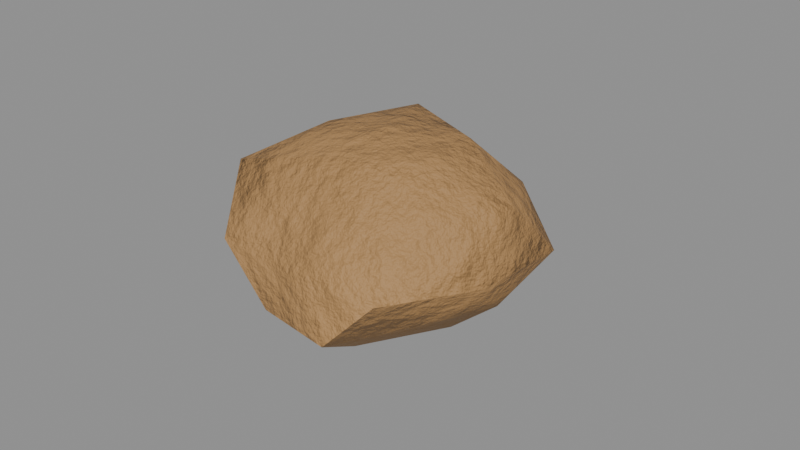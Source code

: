 # Source: food_potato.blend  (saved by Blender 5.0.119; exported with 4.5.12 LTS)
import bpy
from mathutils import Matrix  # noqa: F401  (used for matrix-valued properties, if any)

bpy.ops.wm.read_factory_settings(use_empty=True)
scene = bpy.context.scene
scene.name = 'food_potato'

# ---- collections
col_food_potato = bpy.data.collections.new('food_potato'); scene.collection.children.link(col_food_potato)

# ---- materials (node trees are filled in below, after node groups)
mat_item_a88050_7 = bpy.data.materials.new('Item_a88050_7')

# ---- material node trees
mat_item_a88050_7.use_nodes = True; mat_item_a88050_7.node_tree.nodes.clear()
_N = mat_item_a88050_7.node_tree.nodes; _L = mat_item_a88050_7.node_tree.links
n0 = _N.new('ShaderNodeBsdfPrincipled'); n0.name = 'Principled BSDF'; n0.location = (-200, 100)
n0.inputs[2].default_value = 0.7
n1 = _N.new('ShaderNodeOutputMaterial'); n1.name = 'Material Output'; n1.location = (200, 100)
n2 = _N.new('ShaderNodeTexCoord'); n2.name = 'Texture Coordinate'; n2.location = (0, 0)
n3 = _N.new('ShaderNodeMapping'); n3.name = 'Mapping'; n3.location = (0, 0)
n4 = _N.new('ShaderNodeTexNoise'); n4.name = 'Noise Texture'; n4.location = (0, 0)
n4.width = 145
n4.inputs[2].default_value = 2.2
n4.inputs[3].default_value = 3.0
n5 = _N.new('ShaderNodeValToRGB'); n5.name = 'Color Ramp'; n5.location = (0, 0)
while len(n5.color_ramp.elements) > 1: n5.color_ramp.elements.remove(n5.color_ramp.elements[-1])
n5.color_ramp.elements[0].position = 0.3; n5.color_ramp.elements[0].color = (0.3289, 0.1813, 0.06738, 1.0)
_e = n5.color_ramp.elements.new(0.5); _e.color = (0.3916, 0.2159, 0.08022, 1.0)
_e = n5.color_ramp.elements.new(0.72); _e.color = (0.4918, 0.2711, 0.1008, 1.0)
n6 = _N.new('ShaderNodeSeparateXYZ'); n6.name = 'Separate XYZ'; n6.location = (0, 0)
n7 = _N.new('ShaderNodeMath'); n7.name = 'Math'; n7.location = (0, 0)
n7.operation = 'SUBTRACT'
n7.use_clamp = True
n7.inputs[0].default_value = 0.45
n8 = _N.new('ShaderNodeTexNoise'); n8.name = 'Noise Texture.001'; n8.location = (0, 0)
n8.width = 145
n8.inputs[3].default_value = 5.0
n8.inputs[4].default_value = 0.6
n9 = _N.new('ShaderNodeMath'); n9.name = 'Math.001'; n9.location = (0, 0)
n9.operation = 'MULTIPLY'
n9.inputs[1].default_value = 1.2
n10 = _N.new('ShaderNodeMath'); n10.name = 'Math.002'; n10.location = (0, 0)
n10.operation = 'MULTIPLY'
n11 = _N.new('ShaderNodeMath'); n11.name = 'Math.003'; n11.location = (0, 0)
n12 = _N.new('ShaderNodeMath'); n12.name = 'Math.004'; n12.location = (0, 0)
n12.operation = 'MULTIPLY'
n12.use_clamp = True
n12.inputs[1].default_value = 0.05
n13 = _N.new('ShaderNodeValToRGB'); n13.name = 'Color Ramp.001'; n13.location = (0, 0)
while len(n13.color_ramp.elements) > 1: n13.color_ramp.elements.remove(n13.color_ramp.elements[-1])
n13.color_ramp.elements[0].position = 0.45; n13.color_ramp.elements[0].color = (0.0, 0.0, 0.0, 1.0)
_e = n13.color_ramp.elements.new(0.95); _e.color = (0.85, 0.85, 0.85, 1.0)
n14 = _N.new('ShaderNodeMix'); n14.name = 'Mix'; n14.location = (0, 0)
n14.data_type = 'RGBA'
n14.inputs[7].default_value = (0.4793, 0.2961, 0.15, 1.0)
n15 = _N.new('ShaderNodeTexNoise'); n15.name = 'Noise Texture.002'; n15.location = (0, 0)
n15.width = 145
n15.inputs[2].default_value = 30.0
n15.inputs[3].default_value = 6.0
n15.inputs[4].default_value = 0.6
n16 = _N.new('ShaderNodeBump'); n16.name = 'Bump'; n16.location = (0, 0)
n16.inputs[0].default_value = 0.6
n16.inputs[1].default_value = 0.02
_L.new(n0.outputs[0], n1.inputs[0])
_L.new(n2.outputs[3], n3.inputs[0])
_L.new(n3.outputs[0], n4.inputs[0])
_L.new(n4.outputs[0], n5.inputs[0])
_L.new(n2.outputs[3], n6.inputs[0])
_L.new(n6.outputs[2], n7.inputs[1])
_L.new(n3.outputs[0], n8.inputs[0])
_L.new(n7.outputs[0], n9.inputs[0])
_L.new(n8.outputs[0], n10.inputs[0])
_L.new(n9.outputs[0], n11.inputs[0])
_L.new(n10.outputs[0], n11.inputs[1])
_L.new(n11.outputs[0], n12.inputs[0])
_L.new(n12.outputs[0], n13.inputs[0])
_L.new(n13.outputs[0], n14.inputs[0])
_L.new(n5.outputs[0], n14.inputs[6])
_L.new(n14.outputs[2], n0.inputs[0])
_L.new(n3.outputs[0], n15.inputs[0])
_L.new(n15.outputs[0], n16.inputs[3])
_L.new(n16.outputs[0], n0.inputs[5])
n1.is_active_output = True

# ---- meshes
me_food_potato_body = bpy.data.meshes.new('food_potato_body')
me_food_potato_body.from_pydata([(0.0, 0.0, -0.003869), (-0.03087, -0.02243, 0.015), (0.01423, -0.04379, 0.01224), (0.0397, 0.0, 0.01445), (0.01121, 0.03451, 0.01565), (-0.03287, 0.02388, 0.01413), (-0.01014, -0.03121, 0.03983), (0.03355, -0.02438, 0.04287), (0.03113, 0.02262, 0.04182), (-0.01118, 0.03442, 0.04102), (-0.03961, 0.0, 0.04221), (0.0, 0.0, 0.05736), (0.007773, -0.02392, -0.0001402), (-0.01929, -0.01402, 0.001338), (-0.0125, -0.03846, 0.01086), (-0.03626, 0.0, 0.01266), (-0.02071, 0.01505, -0.000648), (0.02391, 0.0, 0.001269), (0.02828, -0.02054, 0.01323), (0.006208, 0.01911, 0.005596), (0.03156, 0.02293, 0.01148), (-0.01198, 0.03687, 0.01158), (-0.04173, -0.01356, 0.02835), (-0.03176, 0.01032, 0.02835), (0.0, -0.04107, 0.02835), (-0.02788, -0.03837, 0.02835), (0.04501, -0.01462, 0.02835), (0.02918, -0.04016, 0.02835), (0.02451, 0.03374, 0.02835), (0.04738, 0.0154, 0.02835), (-0.02326, 0.03202, 0.02835), (0.0, 0.04812, 0.02835), (-0.03411, -0.02479, 0.04659), (0.01005, -0.03094, 0.04243), (0.04229, 0.0, 0.04665), (0.01037, 0.03192, 0.04287), (-0.02985, 0.02169, 0.04431), (-0.006882, -0.02118, 0.05357), (-0.0224, 0.0, 0.05372), (0.019, -0.01381, 0.05496), (0.01887, 0.01371, 0.05477), (-0.007504, 0.02309, 0.05585)], [], [(0, 12, 13), (1, 15, 13), (0, 17, 12), (0, 19, 17), (0, 16, 19), (1, 22, 15), (2, 24, 14), (3, 26, 18), (4, 28, 20), (5, 30, 21), (1, 25, 22), (2, 27, 24), (3, 29, 26), (4, 31, 28), (5, 23, 30), (6, 37, 32), (7, 39, 33), (8, 40, 34), (9, 41, 35), (10, 38, 36), (38, 11, 41), (38, 41, 36), (36, 41, 9), (41, 11, 40), (41, 40, 35), (35, 40, 8), (40, 11, 39), (40, 39, 34), (34, 39, 7), (39, 11, 37), (39, 37, 33), (33, 37, 6), (37, 11, 38), (37, 38, 32), (32, 38, 10), (23, 10, 36), (23, 36, 30), (30, 36, 9), (31, 9, 35), (31, 35, 28), (28, 35, 8), (29, 8, 34), (29, 34, 26), (26, 34, 7), (27, 7, 33), (27, 33, 24), (24, 33, 6), (25, 6, 32), (25, 32, 22), (22, 32, 10), (30, 9, 31), (30, 31, 21), (21, 31, 4), (28, 8, 29), (28, 29, 20), (20, 29, 3), (26, 7, 27), (26, 27, 18), (18, 27, 2), (24, 6, 25), (24, 25, 14), (14, 25, 1), (22, 10, 23), (22, 23, 15), (15, 23, 5), (16, 5, 21), (16, 21, 19), (19, 21, 4), (19, 4, 20), (19, 20, 17), (17, 20, 3), (17, 3, 18), (17, 18, 12), (12, 18, 2), (15, 5, 16), (15, 16, 13), (13, 16, 0), (12, 2, 14), (12, 14, 13), (13, 14, 1)])
me_food_potato_body.polygons.foreach_set('use_smooth', [True] * 80)
_k = set([(2, 14), (2, 27), (5, 15), (10, 36), (14, 25), (15, 22), (21, 31), (25, 32), (26, 27), (28, 31)])
me_food_potato_body.attributes.new('sharp_edge', 'BOOLEAN', 'EDGE').data.foreach_set('value', [ (min(e.vertices), max(e.vertices)) in _k for e in me_food_potato_body.edges])
_uv = me_food_potato_body.uv_layers.new(name='UVMap')
_uv.uv.foreach_set('vector', [0.7253, 0.2413, 0.6008, 0.3204, 0.6162, 0.1551, 0.5299, 0.09075, 0.6467, 0.02546, 0.6162, 0.1551, 0.7253, 0.2413, 0.7453, 0.3644, 0.6008, 0.3204, 0.7253, 0.2413, 0.8157, 0.2303, 0.7453, 0.3644, 0.7253, 0.2413, 0.7725, 0.09937, 0.8157, 0.2303, 0.5299, 0.09075, 0.5368, 0.0005963, 0.6467, 0.02546, 0.125, 0.7215, 0.2351, 0.7737, 0.1743, 0.8704, 0.7392, 0.4339, 0.6408, 0.4712, 0.6181, 0.4093, 0.7494, 0.5844, 0.8413, 0.6331, 0.7561, 0.7216, 0.4317, 0.8124, 0.5167, 0.8723, 0.4227, 0.9184, 0.5299, 0.09075, 0.4227, 0.1185, 0.5368, 0.0005963, 0.125, 0.7215, 0.1904, 0.6111, 0.2351, 0.7737, 0.7807, 0.8317, 0.8738, 0.7994, 0.8635, 0.8881, 0.7494, 0.5844, 0.8052, 0.4724, 0.8413, 0.6331, 0.4317, 0.8124, 0.5147, 0.7377, 0.5167, 0.8723, 0.3332, 0.808, 0.4215, 0.7641, 0.4215, 0.9281, 0.295, 0.5575, 0.405, 0.6151, 0.3143, 0.6914, 0.1488, 0.4072, 0.1993, 0.3248, 0.2801, 0.4658, 0.07899, 0.1659, 0.144, 0.173, 0.09407, 0.2877, 0.2777, 0.0005963, 0.2776, 0.08872, 0.1521, 0.05548, 0.2776, 0.08872, 0.2781, 0.2137, 0.144, 0.173, 0.2776, 0.08872, 0.144, 0.173, 0.1521, 0.05548, 0.6075, 0.8031, 0.6808, 0.8461, 0.5935, 0.9043, 0.144, 0.173, 0.2781, 0.2137, 0.1993, 0.3248, 0.144, 0.173, 0.1993, 0.3248, 0.09407, 0.2877, 0.09407, 0.2877, 0.1993, 0.3248, 0.1488, 0.4072, 0.1993, 0.3248, 0.2781, 0.2137, 0.359, 0.3243, 0.1993, 0.3248, 0.359, 0.3243, 0.2801, 0.4658, 0.2801, 0.4658, 0.359, 0.3243, 0.4215, 0.4182, 0.359, 0.3243, 0.2781, 0.2137, 0.401, 0.1769, 0.405, 0.6151, 0.4215, 0.7641, 0.3143, 0.6914, 0.3143, 0.6914, 0.4215, 0.7641, 0.3332, 0.808, 0.401, 0.1769, 0.2781, 0.2137, 0.2776, 0.08872, 0.401, 0.1769, 0.2776, 0.08872, 0.4215, 0.02706, 0.4215, 0.02706, 0.2776, 0.08872, 0.2777, 0.0005963, 0.5147, 0.7377, 0.5929, 0.6667, 0.6075, 0.8031, 0.5147, 0.7377, 0.6075, 0.8031, 0.5167, 0.8723, 0.5167, 0.8723, 0.6075, 0.8031, 0.5935, 0.9043, 0.0005963, 0.2421, 0.07899, 0.1659, 0.09407, 0.2877, 0.8052, 0.4724, 0.8992, 0.5567, 0.8413, 0.6331, 0.8413, 0.6331, 0.8992, 0.5567, 0.9245, 0.6845, 0.192, 0.5123, 0.1488, 0.4072, 0.2801, 0.4658, 0.8738, 0.7994, 0.9643, 0.8052, 0.8635, 0.8881, 0.3661, 0.4975, 0.2801, 0.4658, 0.4215, 0.4182, 0.1904, 0.6111, 0.295, 0.5575, 0.3143, 0.6914, 0.1904, 0.6111, 0.3143, 0.6914, 0.2351, 0.7737, 0.2351, 0.7737, 0.3143, 0.6914, 0.3332, 0.808, 0.2866, 0.9278, 0.3332, 0.808, 0.4215, 0.9281, 0.5167, 0.4724, 0.6204, 0.537, 0.5123, 0.5885, 0.5123, 0.5885, 0.6204, 0.537, 0.5929, 0.6667, 0.5167, 0.8723, 0.5935, 0.9043, 0.5231, 0.9994, 0.5167, 0.8723, 0.5231, 0.9994, 0.4227, 0.9184, 0.6902, 0.4746, 0.8052, 0.4724, 0.7494, 0.5844, 0.8413, 0.6331, 0.9245, 0.6845, 0.8738, 0.7994, 0.8413, 0.6331, 0.8738, 0.7994, 0.7561, 0.7216, 0.7561, 0.7216, 0.8738, 0.7994, 0.7807, 0.8317, 0.2284, 0.5135, 0.295, 0.5575, 0.1904, 0.6111, 0.6408, 0.4712, 0.4852, 0.43, 0.6181, 0.4093, 0.6181, 0.4093, 0.4852, 0.43, 0.479, 0.3749, 0.2351, 0.7737, 0.3332, 0.808, 0.2866, 0.9278, 0.2351, 0.7737, 0.2866, 0.9278, 0.1743, 0.8704, 0.4763, 0.2229, 0.4227, 0.1185, 0.5299, 0.09075, 0.5123, 0.5885, 0.5929, 0.6667, 0.5147, 0.7377, 0.5123, 0.5885, 0.5147, 0.7377, 0.4227, 0.6739, 0.4227, 0.6739, 0.5147, 0.7377, 0.4317, 0.8124, 0.7725, 0.09937, 0.7748, 0.0005963, 0.8751, 0.09399, 0.7725, 0.09937, 0.8751, 0.09399, 0.8157, 0.2303, 0.682, 0.6245, 0.6902, 0.4746, 0.7494, 0.5844, 0.682, 0.6245, 0.7494, 0.5844, 0.7561, 0.7216, 0.8157, 0.2303, 0.8564, 0.3536, 0.7453, 0.3644, 0.682, 0.7746, 0.7561, 0.7216, 0.7807, 0.8317, 0.7453, 0.3644, 0.7392, 0.4339, 0.6181, 0.4093, 0.7453, 0.3644, 0.6181, 0.4093, 0.6008, 0.3204, 0.6008, 0.3204, 0.6181, 0.4093, 0.479, 0.3749, 0.6467, 0.02546, 0.7748, 0.0005963, 0.7725, 0.09937, 0.6467, 0.02546, 0.7725, 0.09937, 0.6162, 0.1551, 0.6162, 0.1551, 0.7725, 0.09937, 0.7253, 0.2413, 0.6008, 0.3204, 0.479, 0.3749, 0.4763, 0.2229, 0.6008, 0.3204, 0.4763, 0.2229, 0.6162, 0.1551, 0.6162, 0.1551, 0.4763, 0.2229, 0.5299, 0.09075])
me_food_potato_body.materials.append(mat_item_a88050_7)
me_food_potato_body.update()

# ---- objects
ob_food_potato = bpy.data.objects.new('food_potato', None)
ob_food_potato_body = bpy.data.objects.new('food_potato_body', me_food_potato_body)

# ---- transforms, parenting, visibility, modifiers, constraints
ob_food_potato.location = (0.0, 0.0, 0.0)
ob_food_potato.empty_display_size = 0.25
ob_food_potato_body.parent = ob_food_potato
ob_food_potato_body.location = (-0.0, 0.0, 0.0)

# ---- collection membership
col_food_potato.objects.link(ob_food_potato)
col_food_potato.objects.link(ob_food_potato_body)

# ---- scene / render settings (as saved in the file)
scene.frame_start = 1; scene.frame_end = 250; scene.frame_set(1)
scene.render.engine = 'BLENDER_EEVEE_NEXT'
scene.render.image_settings.exr_codec = 'NONE'
scene.render.use_bake_clear = False
scene.render.bake_margin = 0
scene.render.bake_bias = 0.0
scene.render.bake_samples = 0
scene.render.simplify_subdivision_render = 0
scene.render.simplify_child_particles_render = 0.0
scene.eevee.use_volume_custom_range = False
scene.eevee.gtao_distance = 0.0
scene.eevee.use_fast_gi = False
scene.view_settings.white_balance_temperature = 0.0
scene.view_settings.white_balance_tint = 0.0
scene.view_settings.white_balance_whitepoint = (2.97, 0.5193, -0.0414)
bpy.context.view_layer.update()

# ---- added for rendering (the .blend has no active camera and no usable light): camera, sun + grey world if the file has none
cam_auto = bpy.data.cameras.new('AutoCamera')
cam_auto.lens = 50.0
cam_auto.sensor_width = 36.0
cam_auto.clip_end = 1000.0
ob_auto_camera = bpy.data.objects.new('AutoCamera', cam_auto)
scene.collection.objects.link(ob_auto_camera)
ob_auto_camera.location = (0.187872, -0.219886, 0.174784)
ob_auto_camera.rotation_euler = (1.09748, -7.21219e-08, 0.694738)
scene.camera = ob_auto_camera
light_auto_sun = bpy.data.lights.new('AutoSun', 'SUN')
light_auto_sun.energy = 3.0
light_auto_sun.angle = 0.0523599
ob_auto_sun = bpy.data.objects.new('AutoSun', light_auto_sun)
scene.collection.objects.link(ob_auto_sun)
ob_auto_sun.rotation_euler = (0.872665, 0.174533, 0.523599)
if scene.world is None:
    world_auto = bpy.data.worlds.new('AutoWorld')
    world_auto.color = (0.3, 0.3, 0.3)
    scene.world = world_auto
bpy.context.view_layer.update()
